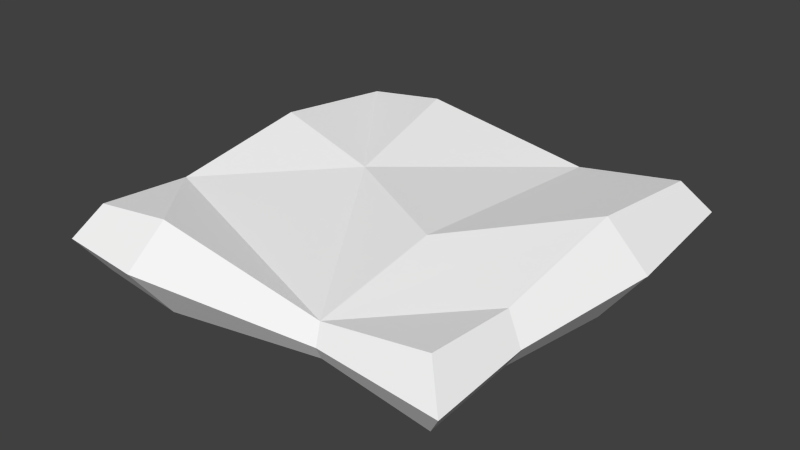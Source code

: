 # Source: TopBottomWalls.blend  (saved by Blender 2.76.0; exported with 4.5.12 LTS)
import bpy
from mathutils import Matrix  # noqa: F401  (used for matrix-valued properties, if any)

bpy.ops.wm.read_factory_settings(use_empty=True)
scene = bpy.context.scene
scene.name = 'Scene'

# ---- collections
col_collection_1 = bpy.data.collections.new('Collection 1'); scene.collection.children.link(col_collection_1)

# ---- materials (node trees are filled in below, after node groups)
mat_sm_caves_light_material = bpy.data.materials.new('SM_Caves_Light_Material')
mat_sm_caves_light_material.alpha_threshold = 0.0
mat_sm_caves_light_material.use_transparent_shadow = False
mat_sm_caves_light_material.diffuse_color = (1.0, 1.0, 1.0, 1.0)
mat_sm_caves_light_material.roughness = 0.5

# ---- material node trees

# ---- world
world_world = bpy.data.worlds.new('World'); scene.world = world_world
world_world.color = (0.05088, 0.05088, 0.05088)
world_world.use_sun_shadow = False
world_world.sun_shadow_jitter_overblur = 0.0
world_world.cycles.sampling_method = 'MANUAL'
world_world.cycles.sample_map_resolution = 256

# ---- meshes
me_untitled_001 = bpy.data.meshes.new('Untitled.001')
me_untitled_001.from_pydata([(-50.21, -9.108, 49.98), (-27.39, -12.22, 49.98), (-27.39, -12.22, -50.02), (-50.21, -9.108, -50.02), (-50.21, -7.105, 24.59), (49.79, -9.108, 49.98), (49.79, -7.105, 24.59), (20.8, -4.578, 49.98), (20.8, -4.578, -50.02), (49.79, -9.108, -50.02), (-50.21, -13.28, -13.73), (49.79, -13.28, -13.73), (-16.84, -8.78, -6.615), (20.8, -10.36, 15.02), (-50.21, 9.108, 49.98), (-27.39, 12.22, 49.98), (-27.39, 12.22, -50.02), (-50.21, 9.108, -50.02), (-50.21, 7.105, 24.59), (49.79, 9.108, 49.98), (49.79, 7.105, 24.59), (20.8, 4.578, 49.98), (20.8, 4.578, -50.02), (49.79, 9.108, -50.02), (-50.21, 13.28, -13.73), (49.79, 13.28, -13.73), (-16.84, 8.78, -6.615), (20.8, 10.36, 15.02), (54.67, 4.768e-07, 26.72), (56.22, 0.0, 55.96), (56.22, 0.0, -56.51), (59.74, 0.0, -16.77), (-31.86, -1.192e-07, 58.35), (-56.24, 0.0, 55.96), (22.14, 0.0, -53.09), (22.14, 0.0, 52.81), (-59.54, -2.98e-08, -16.77), (-56.24, 0.0, -56.51), (-31.86, 0.0, -59.11), (-54.79, 4.768e-07, 26.72)], [], [(8, 11, 13), (8, 9, 11), (2, 8, 12), (8, 13, 12), (11, 7, 13), (17, 26, 16), (20, 21, 19), (15, 18, 14), (21, 18, 15), (24, 26, 17), (24, 18, 26), (16, 26, 22), (22, 25, 23), (25, 21, 20), (22, 27, 25), (21, 26, 18), (22, 26, 27), (27, 26, 21), (25, 27, 21), (29, 28, 20, 19), (31, 30, 23, 25), (33, 32, 15, 14), (30, 34, 22, 23), (32, 35, 21, 15), (37, 36, 24, 17), (38, 37, 17, 16), (36, 39, 18, 24), (34, 38, 16, 22), (39, 33, 14, 18), (28, 31, 25, 20), (35, 29, 19, 21), (6, 5, 7), (10, 12, 4), (11, 6, 7), (3, 2, 12), (7, 1, 4), (13, 7, 12), (10, 3, 12), (1, 0, 4), (7, 4, 12), (38, 2, 3, 37), (36, 10, 4, 39), (32, 1, 7, 35), (30, 9, 8, 34), (28, 6, 11, 31), (37, 3, 10, 36), (35, 7, 5, 29), (34, 8, 2, 38), (39, 4, 0, 33), (31, 11, 9, 30), (33, 0, 1, 32), (29, 5, 6, 28)])
me_untitled_001.polygons.foreach_set('use_smooth', [True] * 52)
_k = set([(0, 1), (0, 4), (0, 33), (1, 4), (1, 7), (1, 32), (2, 3), (2, 8), (2, 12), (2, 38), (3, 10), (3, 12), (3, 37), (4, 7), (4, 10), (4, 12), (4, 39), (5, 6), (5, 7), (5, 29), (6, 7), (6, 11), (6, 28), (7, 11), (7, 12), (7, 13), (7, 35), (8, 9), (8, 11), (8, 12), (8, 13), (8, 34), (9, 11), (9, 30), (10, 12), (10, 36), (11, 13), (11, 31), (12, 13), (14, 15), (14, 18), (14, 33), (15, 18), (15, 21), (15, 32), (16, 17), (16, 22), (16, 26), (16, 38), (17, 24), (17, 26), (17, 37), (18, 21), (18, 24), (18, 26), (18, 39), (19, 20), (19, 21), (19, 29), (20, 21), (20, 25), (20, 28), (21, 25), (21, 26), (21, 27), (21, 35), (22, 23), (22, 25), (22, 26), (22, 27), (22, 34), (23, 25), (23, 30), (24, 26), (24, 36), (25, 27), (25, 31), (26, 27), (28, 29), (28, 31), (29, 35), (30, 31), (30, 34), (32, 33), (32, 35), (33, 39), (34, 38), (36, 37), (36, 39), (37, 38)])
me_untitled_001.attributes.new('sharp_edge', 'BOOLEAN', 'EDGE').data.foreach_set('value', [ (min(e.vertices), max(e.vertices)) in _k for e in me_untitled_001.edges])
_uv = me_untitled_001.uv_layers.new(name='map1')
_uv.uv.foreach_set('vector', [0.8054, 0.2615, 0.8775, 0.173, 0.807, 0.1034, 0.8054, 0.2615, 0.8763, 0.2612, 0.8775, 0.173, 0.6877, 0.2606, 0.8054, 0.2615, 0.7144, 0.155, 0.8054, 0.2615, 0.807, 0.1034, 0.7144, 0.155, 0.8775, 0.173, 0.8071, 0.01754, 0.807, 0.1034, 0.6321, 0.2597, 0.7144, 0.155, 0.6877, 0.2606, 0.8774, 0.07908, 0.8071, 0.01754, 0.8781, 0.01743, 0.6889, 0.01425, 0.6338, 0.07785, 0.6338, 0.01511, 0.8071, 0.01754, 0.6338, 0.07785, 0.6889, 0.01425, 0.6322, 0.1715, 0.7144, 0.155, 0.6321, 0.2597, 0.6322, 0.1715, 0.6338, 0.07785, 0.7144, 0.155, 0.6877, 0.2606, 0.7144, 0.155, 0.8054, 0.2615, 0.8054, 0.2615, 0.8775, 0.173, 0.8763, 0.2612, 0.8775, 0.173, 0.8071, 0.01754, 0.8774, 0.07908, 0.8054, 0.2615, 0.807, 0.1034, 0.8775, 0.173, 0.8071, 0.01754, 0.7144, 0.155, 0.6338, 0.07785, 0.8054, 0.2615, 0.7144, 0.155, 0.807, 0.1034, 0.807, 0.1034, 0.7144, 0.155, 0.8071, 0.01754, 0.8775, 0.173, 0.807, 0.1034, 0.8071, 0.01754, 0.8781, 0.01743, 0.8774, 0.07908, 0.8774, 0.07908, 0.8781, 0.01743, 0.8775, 0.173, 0.8763, 0.2612, 0.8763, 0.2612, 0.8775, 0.173, 0.6338, 0.01511, 0.6889, 0.01425, 0.6889, 0.01425, 0.6338, 0.01511, 0.8763, 0.2612, 0.8054, 0.2615, 0.8054, 0.2615, 0.8763, 0.2612, 0.6889, 0.01425, 0.8071, 0.01754, 0.8071, 0.01754, 0.6889, 0.01425, 0.6321, 0.2597, 0.6322, 0.1715, 0.6322, 0.1715, 0.6321, 0.2597, 0.6877, 0.2606, 0.6321, 0.2597, 0.6321, 0.2597, 0.6877, 0.2606, 0.6322, 0.1715, 0.6338, 0.07785, 0.6338, 0.07785, 0.6322, 0.1715, 0.8054, 0.2615, 0.6877, 0.2606, 0.6877, 0.2606, 0.8054, 0.2615, 0.6338, 0.07785, 0.6338, 0.01511, 0.6338, 0.01511, 0.6338, 0.07785, 0.8774, 0.07908, 0.8775, 0.173, 0.8775, 0.173, 0.8774, 0.07908, 0.8071, 0.01754, 0.8781, 0.01743, 0.8781, 0.01743, 0.8071, 0.01754, 0.8774, 0.07908, 0.8781, 0.01743, 0.8071, 0.01754, 0.6322, 0.1715, 0.7144, 0.155, 0.6338, 0.07785, 0.8775, 0.173, 0.8774, 0.07908, 0.8071, 0.01754, 0.6321, 0.2597, 0.6877, 0.2606, 0.7144, 0.155, 0.8071, 0.01754, 0.6889, 0.01425, 0.6338, 0.07785, 0.807, 0.1034, 0.8071, 0.01754, 0.7144, 0.155, 0.6322, 0.1715, 0.6321, 0.2597, 0.7144, 0.155, 0.6889, 0.01425, 0.6338, 0.01511, 0.6338, 0.07785, 0.8071, 0.01754, 0.6338, 0.07785, 0.7144, 0.155, 0.6877, 0.2606, 0.6877, 0.2606, 0.6321, 0.2597, 0.6321, 0.2597, 0.6322, 0.1715, 0.6322, 0.1715, 0.6338, 0.07785, 0.6338, 0.07785, 0.6889, 0.01425, 0.6889, 0.01425, 0.8071, 0.01754, 0.8071, 0.01754, 0.8763, 0.2612, 0.8763, 0.2612, 0.8054, 0.2615, 0.8054, 0.2615, 0.8774, 0.07908, 0.8774, 0.07908, 0.8775, 0.173, 0.8775, 0.173, 0.6321, 0.2597, 0.6321, 0.2597, 0.6322, 0.1715, 0.6322, 0.1715, 0.8071, 0.01754, 0.8071, 0.01754, 0.8781, 0.01743, 0.8781, 0.01743, 0.8054, 0.2615, 0.8054, 0.2615, 0.6877, 0.2606, 0.6877, 0.2606, 0.6338, 0.07785, 0.6338, 0.07785, 0.6338, 0.01511, 0.6338, 0.01511, 0.8775, 0.173, 0.8775, 0.173, 0.8763, 0.2612, 0.8763, 0.2612, 0.6338, 0.01511, 0.6338, 0.01511, 0.6889, 0.01425, 0.6889, 0.01425, 0.8781, 0.01743, 0.8781, 0.01743, 0.8774, 0.07908, 0.8774, 0.07908])
me_untitled_001.materials.append(mat_sm_caves_light_material)
me_untitled_001.use_remesh_preserve_volume = False
me_untitled_001.use_remesh_preserve_attributes = False
me_untitled_001.use_mirror_vertex_groups = False
me_untitled_001.update()
me_untitled_001.normals_split_custom_set([tuple(v) for v in zip(*[iter([-0.1849, -0.9789, -0.08707, -0.1849, -0.9789, -0.08707, -0.1849, -0.9789, -0.08707, -0.1534, -0.9817, -0.1129, -0.1534, -0.9817, -0.1129, -0.1534, -0.9817, -0.1129, 0.1564, -0.9869, 0.04009, 0.1564, -0.9869, 0.04009, 0.1564, -0.9869, 0.04009, 0.009023, -0.996, -0.08859, 0.009023, -0.996, -0.08859, 0.009023, -0.996, -0.08859, 0.06257, -0.9846, 0.163, 0.06257, -0.9846, 0.163, 0.06257, -0.9846, 0.163, -0.1342, 0.9848, 0.1106, -0.1342, 0.9848, 0.1106, -0.1342, 0.9848, 0.1106, -0.1539, 0.985, -0.07771, -0.1539, 0.985, -0.07771, -0.1539, 0.985, -0.07771, -0.1346, 0.9878, -0.07793, -0.1346, 0.9878, -0.07793, -0.1346, 0.9878, -0.07793, 0.1482, 0.9353, -0.3214, 0.1482, 0.9353, -0.3214, 0.1482, 0.9353, -0.3214, 0.1564, 0.9812, -0.1128, 0.1564, 0.9812, -0.1128, 0.1564, 0.9812, -0.1128, 0.09871, 0.9824, 0.1583, 0.09871, 0.9824, 0.1583, 0.09871, 0.9824, 0.1583, 0.1564, 0.9869, 0.04009, 0.1564, 0.9869, 0.04009, 0.1564, 0.9869, 0.04009, -0.1534, 0.9817, -0.1129, -0.1534, 0.9817, -0.1129, -0.1534, 0.9817, -0.1129, 0.05327, 0.9859, 0.1589, 0.05327, 0.9859, 0.1589, 0.05327, 0.9859, 0.1589, -0.1849, 0.9789, -0.08707, -0.1849, 0.9789, -0.08707, -0.1849, 0.9789, -0.08707, 0.01182, 0.9977, 0.06621, 0.01182, 0.9977, 0.06621, 0.01182, 0.9977, 0.06621, 0.009023, 0.996, -0.08859, 0.009023, 0.996, -0.08859, 0.009023, 0.996, -0.08859, -0.1341, 0.9777, 0.1618, -0.1341, 0.9777, 0.1618, -0.1341, 0.9777, 0.1618, 0.06257, 0.9846, 0.163, 0.06257, 0.9846, 0.163, 0.06257, 0.9846, 0.163, 0.8293, 0.5571, -0.04395, 0.8293, 0.5571, -0.04395, 0.8293, 0.5571, -0.04395, 0.8293, 0.5571, -0.04395, 0.7906, 0.6084, -0.06995, 0.7906, 0.6084, -0.06995, 0.7906, 0.6084, -0.06995, 0.7906, 0.6084, -0.06995, -0.07944, 0.5831, 0.8085, -0.07944, 0.5831, 0.8085, -0.07944, 0.5831, 0.8085, -0.07944, 0.5831, 0.8085, -0.08409, 0.5381, -0.8387, -0.08409, 0.5381, -0.8387, -0.08409, 0.5381, -0.8387, -0.08409, 0.5381, -0.8387, 0.08584, 0.5417, 0.8362, 0.08584, 0.5417, 0.8362, 0.08584, 0.5417, 0.8362, 0.08584, 0.5417, 0.8362, -0.8092, 0.5836, -0.06711, -0.8092, 0.5836, -0.06711, -0.8092, 0.5836, -0.06711, -0.8092, 0.5836, -0.06711, -0.0837, 0.6144, -0.7846, -0.0837, 0.6144, -0.7846, -0.0837, 0.6144, -0.7846, -0.0837, 0.6144, -0.7846, -0.8246, 0.5585, 0.09001, -0.8246, 0.5585, 0.09001, -0.8246, 0.5585, 0.09001, -0.8246, 0.5585, 0.09001, 0.0908, 0.5729, -0.8145, 0.0908, 0.5729, -0.8145, 0.0908, 0.5729, -0.8145, 0.0908, 0.5729, -0.8145, -0.8455, 0.5323, -0.04199, -0.8455, 0.5323, -0.04199, -0.8455, 0.5323, -0.04199, -0.8455, 0.5323, -0.04199, 0.8069, 0.5831, 0.09398, 0.8069, 0.5831, 0.09398, 0.8069, 0.5831, 0.09398, 0.8069, 0.5831, 0.09398, -0.07925, 0.5071, 0.8582, -0.07925, 0.5071, 0.8582, -0.07925, 0.5071, 0.8582, -0.07925, 0.5071, 0.8582, -0.1539, -0.985, -0.07771, -0.1539, -0.985, -0.07771, -0.1539, -0.985, -0.07771, 0.09871, -0.9824, 0.1583, 0.09871, -0.9824, 0.1583, 0.09871, -0.9824, 0.1583, 0.05327, -0.9859, 0.1589, 0.05327, -0.9859, 0.1589, 0.05327, -0.9859, 0.1589, -0.1342, -0.9848, 0.1106, -0.1342, -0.9848, 0.1106, -0.1342, -0.9848, 0.1106, 0.1482, -0.9353, -0.3214, 0.1482, -0.9353, -0.3214, 0.1482, -0.9353, -0.3214, -0.1341, -0.9777, 0.1618, -0.1341, -0.9777, 0.1618, -0.1341, -0.9777, 0.1618, 0.1564, -0.9812, -0.1128, 0.1564, -0.9812, -0.1128, 0.1564, -0.9812, -0.1128, -0.1346, -0.9878, -0.07793, -0.1346, -0.9878, -0.07793, -0.1346, -0.9878, -0.07793, 0.01182, -0.9977, 0.06621, 0.01182, -0.9977, 0.06621, 0.01182, -0.9977, 0.06621, -0.0837, -0.6144, -0.7846, -0.0837, -0.6144, -0.7846, -0.0837, -0.6144, -0.7846, -0.0837, -0.6144, -0.7846, -0.8246, -0.5585, 0.09001, -0.8246, -0.5585, 0.09001, -0.8246, -0.5585, 0.09001, -0.8246, -0.5585, 0.09001, 0.08584, -0.5417, 0.8362, 0.08584, -0.5417, 0.8362, 0.08584, -0.5417, 0.8362, 0.08584, -0.5417, 0.8362, -0.08409, -0.5381, -0.8387, -0.08409, -0.5381, -0.8387, -0.08409, -0.5381, -0.8387, -0.08409, -0.5381, -0.8387, 0.8069, -0.5831, 0.09398, 0.8069, -0.5831, 0.09398, 0.8069, -0.5831, 0.09398, 0.8069, -0.5831, 0.09398, -0.8092, -0.5836, -0.06711, -0.8092, -0.5836, -0.06711, -0.8092, -0.5836, -0.06711, -0.8092, -0.5836, -0.06711, -0.07925, -0.5071, 0.8582, -0.07925, -0.5071, 0.8582, -0.07925, -0.5071, 0.8582, -0.07925, -0.5071, 0.8582, 0.0908, -0.5729, -0.8145, 0.0908, -0.5729, -0.8145, 0.0908, -0.5729, -0.8145, 0.0908, -0.5729, -0.8145, -0.8455, -0.5323, -0.04199, -0.8455, -0.5323, -0.04199, -0.8455, -0.5323, -0.04199, -0.8455, -0.5323, -0.04199, 0.7906, -0.6084, -0.06995, 0.7906, -0.6084, -0.06995, 0.7906, -0.6084, -0.06995, 0.7906, -0.6084, -0.06995, -0.07944, -0.5831, 0.8085, -0.07944, -0.5831, 0.8085, -0.07944, -0.5831, 0.8085, -0.07944, -0.5831, 0.8085, 0.8293, -0.5571, -0.04395, 0.8293, -0.5571, -0.04395, 0.8293, -0.5571, -0.04395, 0.8293, -0.5571, -0.04395])] * 3)])

# ---- objects
ob_pcube205 = bpy.data.objects.new('pCube205', me_untitled_001)

# ---- transforms, parenting, visibility, modifiers, constraints
ob_pcube205.location = (0.0, 0.0, 0.0)
ob_pcube205.rotation_euler = (1.571, -0.0, 0.0)
ob_pcube205.scale = (0.01, 0.01, 0.01)
ob_pcube205.color = (0.8, 0.8, 0.8, 1.0)
ob_pcube205.lineart.crease_threshold = 0.0

# ---- collection membership
col_collection_1.objects.link(ob_pcube205)

# ---- scene / render settings (as saved in the file)
scene.frame_start = 1; scene.frame_end = 250; scene.frame_set(3)
scene.render.engine = 'BLENDER_EEVEE_NEXT'
scene.render.resolution_percentage = 50
scene.render.dither_intensity = 0.0
scene.cycles.use_denoising = False
scene.cycles.samples = 10
scene.cycles.sampling_pattern = 'TABULATED_SOBOL'
scene.cycles.light_sampling_threshold = 0.0
scene.cycles.use_adaptive_sampling = False
scene.cycles.use_light_tree = False
scene.cycles.blur_glossy = 0.0
scene.cycles.pixel_filter_type = 'GAUSSIAN'
scene.cycles.sample_clamp_indirect = 0.0
scene.view_settings.view_transform = 'Standard'
bpy.context.view_layer.update()

# ---- added for rendering (the .blend has no active camera and no usable light): camera, sun
cam_auto = bpy.data.cameras.new('AutoCamera')
cam_auto.lens = 50.0
cam_auto.sensor_width = 36.0
cam_auto.clip_end = 1000.0
ob_auto_camera = bpy.data.objects.new('AutoCamera', cam_auto)
scene.collection.objects.link(ob_auto_camera)
ob_auto_camera.location = (1.56927, -1.8781, 1.2546)
ob_auto_camera.rotation_euler = (1.09748, -7.21219e-08, 0.694738)
scene.camera = ob_auto_camera
light_auto_sun = bpy.data.lights.new('AutoSun', 'SUN')
light_auto_sun.energy = 3.0
light_auto_sun.angle = 0.0523599
ob_auto_sun = bpy.data.objects.new('AutoSun', light_auto_sun)
scene.collection.objects.link(ob_auto_sun)
ob_auto_sun.rotation_euler = (0.872665, 0.174533, 0.523599)
bpy.context.view_layer.update()
